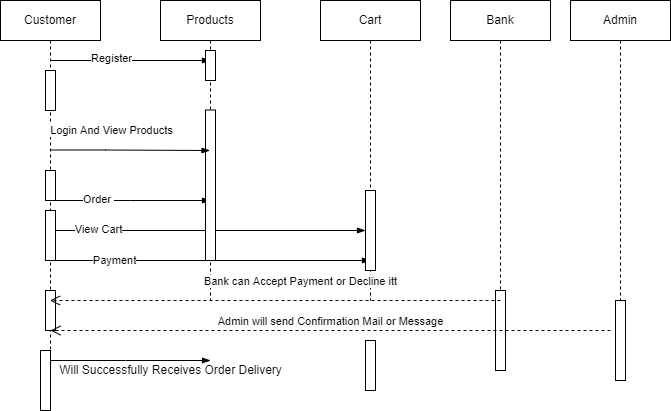

The diagram above was exported from draw.io. Its source (the exported page's mxGraphModel, read from the mxfile embedded in the PNG):
<mxGraphModel dx="868" dy="450" grid="1" gridSize="10" guides="1" tooltips="1" connect="1" arrows="1" fold="1" page="1" pageScale="1" pageWidth="850" pageHeight="1100" math="0" shadow="0">
  <root>
    <mxCell id="0" />
    <mxCell id="1" parent="0" />
    <mxCell id="q3QoJJAooIj-Ckv6uuKR-1" value="Customer" style="shape=umlLifeline;perimeter=lifelinePerimeter;whiteSpace=wrap;html=1;container=1;collapsible=0;recursiveResize=0;outlineConnect=0;" vertex="1" parent="1">
      <mxGeometry x="80" y="46" width="100" height="370" as="geometry" />
    </mxCell>
    <mxCell id="q3QoJJAooIj-Ckv6uuKR-2" value="" style="html=1;points=[];perimeter=orthogonalPerimeter;" vertex="1" parent="q3QoJJAooIj-Ckv6uuKR-1">
      <mxGeometry x="45" y="70" width="10" height="40" as="geometry" />
    </mxCell>
    <mxCell id="q3QoJJAooIj-Ckv6uuKR-3" value="" style="edgeStyle=elbowEdgeStyle;fontSize=12;html=1;endArrow=blockThin;endFill=1;rounded=0;" edge="1" parent="q3QoJJAooIj-Ckv6uuKR-1">
      <mxGeometry width="160" relative="1" as="geometry">
        <mxPoint x="50" y="60" as="sourcePoint" />
        <mxPoint x="210" y="60" as="targetPoint" />
      </mxGeometry>
    </mxCell>
    <mxCell id="q3QoJJAooIj-Ckv6uuKR-4" value="Register" style="edgeLabel;html=1;align=center;verticalAlign=middle;resizable=0;points=[];" vertex="1" connectable="0" parent="q3QoJJAooIj-Ckv6uuKR-3">
      <mxGeometry x="-0.25" y="3" relative="1" as="geometry">
        <mxPoint as="offset" />
      </mxGeometry>
    </mxCell>
    <mxCell id="q3QoJJAooIj-Ckv6uuKR-5" value="" style="edgeStyle=elbowEdgeStyle;fontSize=12;html=1;endArrow=blockThin;endFill=1;rounded=0;" edge="1" parent="q3QoJJAooIj-Ckv6uuKR-1">
      <mxGeometry width="160" relative="1" as="geometry">
        <mxPoint x="50" y="200" as="sourcePoint" />
        <mxPoint x="210" y="200" as="targetPoint" />
      </mxGeometry>
    </mxCell>
    <mxCell id="q3QoJJAooIj-Ckv6uuKR-6" value="Order&amp;nbsp;" style="edgeLabel;html=1;align=center;verticalAlign=middle;resizable=0;points=[];" vertex="1" connectable="0" parent="q3QoJJAooIj-Ckv6uuKR-5">
      <mxGeometry x="-0.4125" y="2" relative="1" as="geometry">
        <mxPoint as="offset" />
      </mxGeometry>
    </mxCell>
    <mxCell id="q3QoJJAooIj-Ckv6uuKR-7" value="" style="edgeStyle=elbowEdgeStyle;fontSize=12;html=1;endArrow=blockThin;endFill=1;rounded=0;" edge="1" parent="q3QoJJAooIj-Ckv6uuKR-1" target="q3QoJJAooIj-Ckv6uuKR-18">
      <mxGeometry width="160" relative="1" as="geometry">
        <mxPoint x="50" y="230" as="sourcePoint" />
        <mxPoint x="370" y="230" as="targetPoint" />
      </mxGeometry>
    </mxCell>
    <mxCell id="q3QoJJAooIj-Ckv6uuKR-8" value="View Cart" style="edgeLabel;html=1;align=center;verticalAlign=middle;resizable=0;points=[];" vertex="1" connectable="0" parent="q3QoJJAooIj-Ckv6uuKR-7">
      <mxGeometry x="-0.7" y="2" relative="1" as="geometry">
        <mxPoint as="offset" />
      </mxGeometry>
    </mxCell>
    <mxCell id="q3QoJJAooIj-Ckv6uuKR-9" value="" style="edgeStyle=elbowEdgeStyle;fontSize=12;html=1;endArrow=blockThin;endFill=1;rounded=0;" edge="1" parent="q3QoJJAooIj-Ckv6uuKR-1">
      <mxGeometry width="160" relative="1" as="geometry">
        <mxPoint x="50" y="260" as="sourcePoint" />
        <mxPoint x="370" y="260" as="targetPoint" />
      </mxGeometry>
    </mxCell>
    <mxCell id="q3QoJJAooIj-Ckv6uuKR-10" value="Payment" style="edgeLabel;html=1;align=center;verticalAlign=middle;resizable=0;points=[];" vertex="1" connectable="0" parent="q3QoJJAooIj-Ckv6uuKR-9">
      <mxGeometry x="-0.6062" y="1" relative="1" as="geometry">
        <mxPoint as="offset" />
      </mxGeometry>
    </mxCell>
    <mxCell id="q3QoJJAooIj-Ckv6uuKR-11" value="" style="html=1;points=[];perimeter=orthogonalPerimeter;" vertex="1" parent="q3QoJJAooIj-Ckv6uuKR-1">
      <mxGeometry x="45" y="170" width="10" height="30" as="geometry" />
    </mxCell>
    <mxCell id="q3QoJJAooIj-Ckv6uuKR-12" value="" style="html=1;points=[];perimeter=orthogonalPerimeter;" vertex="1" parent="q3QoJJAooIj-Ckv6uuKR-1">
      <mxGeometry x="45" y="210" width="10" height="50" as="geometry" />
    </mxCell>
    <mxCell id="q3QoJJAooIj-Ckv6uuKR-13" value="" style="html=1;points=[];perimeter=orthogonalPerimeter;" vertex="1" parent="q3QoJJAooIj-Ckv6uuKR-1">
      <mxGeometry x="45" y="290" width="10" height="40" as="geometry" />
    </mxCell>
    <mxCell id="q3QoJJAooIj-Ckv6uuKR-14" value="Products" style="shape=umlLifeline;perimeter=lifelinePerimeter;whiteSpace=wrap;html=1;container=1;collapsible=0;recursiveResize=0;outlineConnect=0;" vertex="1" parent="1">
      <mxGeometry x="240" y="46" width="100" height="300" as="geometry" />
    </mxCell>
    <mxCell id="q3QoJJAooIj-Ckv6uuKR-15" value="" style="html=1;points=[];perimeter=orthogonalPerimeter;" vertex="1" parent="q3QoJJAooIj-Ckv6uuKR-14">
      <mxGeometry x="45" y="50" width="10" height="30" as="geometry" />
    </mxCell>
    <mxCell id="q3QoJJAooIj-Ckv6uuKR-16" value="" style="html=1;points=[];perimeter=orthogonalPerimeter;" vertex="1" parent="q3QoJJAooIj-Ckv6uuKR-14">
      <mxGeometry x="45" y="109.5" width="10" height="150.5" as="geometry" />
    </mxCell>
    <mxCell id="q3QoJJAooIj-Ckv6uuKR-17" value="Cart" style="shape=umlLifeline;perimeter=lifelinePerimeter;whiteSpace=wrap;html=1;container=1;collapsible=0;recursiveResize=0;outlineConnect=0;" vertex="1" parent="1">
      <mxGeometry x="400" y="46" width="100" height="300" as="geometry" />
    </mxCell>
    <mxCell id="q3QoJJAooIj-Ckv6uuKR-18" value="" style="html=1;points=[];perimeter=orthogonalPerimeter;" vertex="1" parent="q3QoJJAooIj-Ckv6uuKR-17">
      <mxGeometry x="45" y="190" width="10" height="80" as="geometry" />
    </mxCell>
    <mxCell id="q3QoJJAooIj-Ckv6uuKR-19" value="Admin" style="shape=umlLifeline;perimeter=lifelinePerimeter;whiteSpace=wrap;html=1;container=1;collapsible=0;recursiveResize=0;outlineConnect=0;" vertex="1" parent="1">
      <mxGeometry x="650" y="46" width="100" height="300" as="geometry" />
    </mxCell>
    <mxCell id="q3QoJJAooIj-Ckv6uuKR-20" value="Bank" style="shape=umlLifeline;perimeter=lifelinePerimeter;whiteSpace=wrap;html=1;container=1;collapsible=0;recursiveResize=0;outlineConnect=0;" vertex="1" parent="1">
      <mxGeometry x="530" y="46" width="100" height="370" as="geometry" />
    </mxCell>
    <mxCell id="q3QoJJAooIj-Ckv6uuKR-21" value="" style="html=1;points=[];perimeter=orthogonalPerimeter;" vertex="1" parent="q3QoJJAooIj-Ckv6uuKR-20">
      <mxGeometry x="45" y="290" width="10" height="80" as="geometry" />
    </mxCell>
    <mxCell id="q3QoJJAooIj-Ckv6uuKR-22" value="" style="edgeStyle=elbowEdgeStyle;fontSize=12;html=1;endArrow=blockThin;endFill=1;rounded=0;" edge="1" parent="1" target="q3QoJJAooIj-Ckv6uuKR-14">
      <mxGeometry width="160" relative="1" as="geometry">
        <mxPoint x="130" y="195.5" as="sourcePoint" />
        <mxPoint x="290" y="195.5" as="targetPoint" />
      </mxGeometry>
    </mxCell>
    <mxCell id="q3QoJJAooIj-Ckv6uuKR-23" value="Login And View Products" style="edgeLabel;html=1;align=center;verticalAlign=middle;resizable=0;points=[];" vertex="1" connectable="0" parent="q3QoJJAooIj-Ckv6uuKR-22">
      <mxGeometry x="-0.4875" y="4" relative="1" as="geometry">
        <mxPoint x="19" y="-16" as="offset" />
      </mxGeometry>
    </mxCell>
    <mxCell id="q3QoJJAooIj-Ckv6uuKR-24" value="Bank can Accept Payment or Decline itt" style="html=1;verticalAlign=bottom;endArrow=open;dashed=1;endSize=8;rounded=0;" edge="1" parent="1" target="q3QoJJAooIj-Ckv6uuKR-1">
      <mxGeometry x="-0.1121" y="-10" relative="1" as="geometry">
        <mxPoint x="580" y="346" as="sourcePoint" />
        <mxPoint x="390" y="356" as="targetPoint" />
        <mxPoint as="offset" />
      </mxGeometry>
    </mxCell>
    <mxCell id="q3QoJJAooIj-Ckv6uuKR-25" value="Admin will send Confirmation Mail or Message" style="html=1;verticalAlign=bottom;endArrow=open;dashed=1;endSize=8;rounded=0;" edge="1" parent="1">
      <mxGeometry relative="1" as="geometry">
        <mxPoint x="690" y="376" as="sourcePoint" />
        <mxPoint x="130" y="376" as="targetPoint" />
      </mxGeometry>
    </mxCell>
    <mxCell id="q3QoJJAooIj-Ckv6uuKR-26" value="" style="edgeStyle=elbowEdgeStyle;fontSize=12;html=1;endArrow=blockThin;endFill=1;rounded=0;" edge="1" parent="1">
      <mxGeometry width="160" relative="1" as="geometry">
        <mxPoint x="120" y="406" as="sourcePoint" />
        <mxPoint x="290" y="406" as="targetPoint" />
      </mxGeometry>
    </mxCell>
    <mxCell id="q3QoJJAooIj-Ckv6uuKR-27" value="&amp;nbsp; &amp;nbsp; &amp;nbsp; Will Successfully Receives Order Delivery" style="text;html=1;align=center;verticalAlign=middle;resizable=0;points=[];autosize=1;strokeColor=none;fillColor=none;" vertex="1" parent="1">
      <mxGeometry x="110" y="406" width="260" height="20" as="geometry" />
    </mxCell>
    <mxCell id="q3QoJJAooIj-Ckv6uuKR-28" value="" style="html=1;points=[];perimeter=orthogonalPerimeter;" vertex="1" parent="1">
      <mxGeometry x="120" y="396" width="10" height="60" as="geometry" />
    </mxCell>
    <mxCell id="q3QoJJAooIj-Ckv6uuKR-29" value="" style="html=1;points=[];perimeter=orthogonalPerimeter;" vertex="1" parent="1">
      <mxGeometry x="695" y="346" width="10" height="80" as="geometry" />
    </mxCell>
    <mxCell id="q3QoJJAooIj-Ckv6uuKR-30" value="" style="html=1;points=[];perimeter=orthogonalPerimeter;" vertex="1" parent="1">
      <mxGeometry x="445" y="386" width="10" height="50" as="geometry" />
    </mxCell>
  </root>
</mxGraphModel>